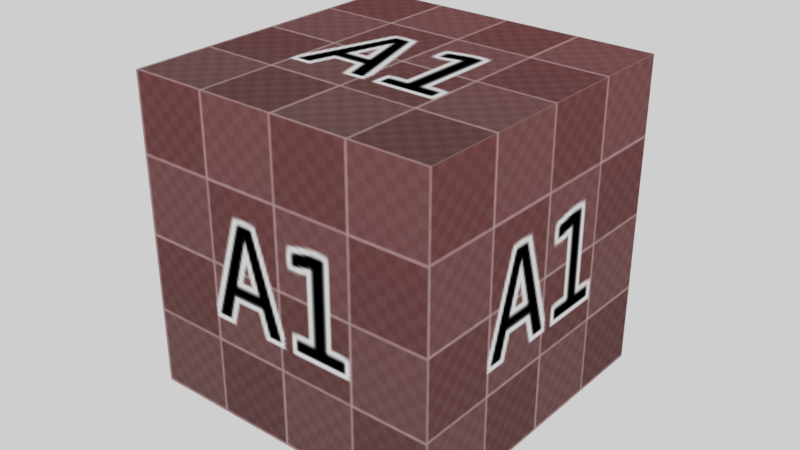 # Source: UVCube.blend  (saved by Blender 2.80.74; exported with 4.5.12 LTS)
import bpy
from mathutils import Matrix  # noqa: F401  (used for matrix-valued properties, if any)

bpy.ops.wm.read_factory_settings(use_empty=True)
scene = bpy.context.scene
scene.name = 'Scene'

# ---- collections
col_collection_1 = bpy.data.collections.new('Collection 1'); scene.collection.children.link(col_collection_1)

# ---- images (referenced by path relative to the original .blend; pixels are not part of the script)
import os
ASSET_DIR = os.environ.get("B2B_ASSET_DIR", "")  # directory of the original .blend (textures are referenced by path, not embedded)
HERE = os.path.dirname(os.path.abspath(__file__))  # packed textures are extracted next to this script under _unpacked/

def load_image(name, relpath, width, height, colorspace="sRGB"):
    """Load a texture the original file referenced (path relative to the .blend, or extracted next to this script)."""
    p = next((c for c in (os.path.join(HERE, relpath), os.path.join(ASSET_DIR, relpath)) if relpath and os.path.exists(c)), "")
    if p:
        img = bpy.data.images.load(p, check_existing=True)
        img.name = name
    else:  # same state as the original file: an image datablock whose file is absent (Cycles renders it pink)
        img = bpy.data.images.new(name, width, height)
        img.source = "FILE"
        img.filepath = "//" + (relpath or name)
    img.colorspace_settings.name = colorspace
    return img
img_colorgrid = load_image('ColorGrid', '_unpacked/ColorGrid.dec13669.png', 1024, 1024, 'sRGB')
img_checker_map_gravity = load_image('checker_map_gravity', '_unpacked/checker_map_gravity.b2b4895f.png', 1024, 1024, 'sRGB')

# ---- materials (node trees are filled in below, after node groups)
mat_checker_map_1024_rws = bpy.data.materials.new('checker_map_1024_RWS')
mat_checker_map_1024_rws.displacement_method = 'DISPLACEMENT'
mat_checker_map_1024_rws.alpha_threshold = 0.0
mat_checker_map_1024_rws.roughness = 0.5

# ---- material node trees
mat_checker_map_1024_rws.use_nodes = True; mat_checker_map_1024_rws.node_tree.nodes.clear()
_N = mat_checker_map_1024_rws.node_tree.nodes; _L = mat_checker_map_1024_rws.node_tree.links
n0 = _N.new('NodeFrame'); n0.name = 'Frame.001'; n0.location = (-930, 190)
n0.label = 'RWS'
n0.width = 1080
n1 = _N.new('NodeFrame'); n1.name = 'Frame.002'; n1.location = (-1390, 470)
n1.label = 'Blender'
n1.width = 980
n2 = _N.new('NodeFrame'); n2.name = 'Frame'; n2.location = (-390, 470)
n2.label = 'Blender Full Texture'
n2.width = 540
n3 = _N.new('ShaderNodeMapping'); n3.name = 'Mapping.001'; n3.location = (210, -170)
n3.hide = True
n3.inputs[3].default_value = (0.01, 0.01, 0.01)
n4 = _N.new('ShaderNodeTexImage'); n4.name = 'Image Texture.001'; n4.location = (470, -170)
n4.hide = True
n4.image = img_colorgrid
n5 = _N.new('ShaderNodeTexImage'); n5.name = 'Image Texture'; n5.location = (470, -70)
n5.hide = True
n5.image = img_checker_map_gravity
n6 = _N.new('ShaderNodeUVMap'); n6.name = 'UV Map.001'; n6.location = (30, -170)
n6.hide = True
n6.uv_map = 'UVMapRWS'
n7 = _N.new('ShaderNodeBsdfDiffuse'); n7.name = 'Diffuse BSDF'; n7.location = (730, -70)
n7.hide = True
n8 = _N.new('ShaderNodeBsdfDiffuse'); n8.name = 'Diffuse BSDF.001'; n8.location = (730, -170)
n8.hide = True
n9 = _N.new('ShaderNodeOutputMaterial'); n9.name = 'Material Output'; n9.location = (910, -30)
n9.label = 'CHekersRWS'
n10 = _N.new('ShaderNodeOutputMaterial'); n10.name = 'ColorGridRWS'; n10.location = (910, -130)
n10.label = 'ColorGridRWS'
n11 = _N.new('ShaderNodeUVMap'); n11.name = 'UV Map'; n11.location = (30, -70)
n11.hide = True
n11.uv_map = 'UVMapRWS'
n12 = _N.new('ShaderNodeMapping'); n12.name = 'Mapping'; n12.location = (210, -70)
n12.hide = True
n12.inputs[3].default_value = (0.01, 0.01, 0.01)
n13 = _N.new('ShaderNodeBsdfDiffuse'); n13.name = 'Diffuse BSDF.005'; n13.location = (630, -70)
n13.hide = True
n14 = _N.new('ShaderNodeBsdfDiffuse'); n14.name = 'Diffuse BSDF.004'; n14.location = (630, -170)
n14.hide = True
n15 = _N.new('ShaderNodeTexImage'); n15.name = 'checker.002'; n15.location = (470, -70)
n15.width = 140
n15.hide = True
n15.image = img_checker_map_gravity
n16 = _N.new('ShaderNodeUVMap'); n16.name = 'UV Map.004'; n16.location = (30, -70)
n16.hide = True
n16.uv_map = 'UVMap'
n17 = _N.new('ShaderNodeUVMap'); n17.name = 'UV Map.005'; n17.location = (30, -170)
n17.hide = True
n17.uv_map = 'UVMap'
n18 = _N.new('ShaderNodeTexImage'); n18.name = 'checker.003'; n18.location = (470, -170)
n18.width = 140
n18.hide = True
n18.image = img_colorgrid
n19 = _N.new('ShaderNodeMapping'); n19.name = 'Mapping.005'; n19.location = (210, -170)
n19.hide = True
n19.inputs[3].default_value = (0.125, 0.125, 0.125)
n20 = _N.new('ShaderNodeMapping'); n20.name = 'Mapping.004'; n20.location = (210, -70)
n20.hide = True
n20.inputs[3].default_value = (0.25, 0.25, 0.25)
n21 = _N.new('ShaderNodeOutputMaterial'); n21.name = 'CHekers.001'; n21.location = (810, -30)
n22 = _N.new('ShaderNodeOutputMaterial'); n22.name = 'Material Output.004'; n22.location = (810, -130)
n22.label = 'ColorGrid'
n23 = _N.new('ShaderNodeBsdfDiffuse'); n23.name = 'Diffuse BSDF.003'; n23.location = (190, -170)
n23.hide = True
n24 = _N.new('ShaderNodeBsdfDiffuse'); n24.name = 'Diffuse BSDF.002'; n24.location = (190, -70)
n24.hide = True
n25 = _N.new('ShaderNodeTexImage'); n25.name = 'checker'; n25.location = (30, -70)
n25.width = 140
n25.hide = True
n25.image = img_checker_map_gravity
n26 = _N.new('ShaderNodeTexImage'); n26.name = 'checker.001'; n26.location = (30, -170)
n26.width = 140
n26.hide = True
n26.image = img_colorgrid
n27 = _N.new('ShaderNodeOutputMaterial'); n27.name = 'CHekers'; n27.location = (370, -30)
n28 = _N.new('ShaderNodeOutputMaterial'); n28.name = 'Material Output.003'; n28.location = (370, -130)
n28.label = 'ColorGrid'
n3.parent = n0
n4.parent = n0
n5.parent = n0
n6.parent = n0
n7.parent = n0
n8.parent = n0
n9.parent = n0
n10.parent = n0
n11.parent = n0
n12.parent = n0
n13.parent = n1
n14.parent = n1
n15.parent = n1
n16.parent = n1
n17.parent = n1
n18.parent = n1
n19.parent = n1
n20.parent = n1
n21.parent = n1
n22.parent = n1
n23.parent = n2
n24.parent = n2
n25.parent = n2
n26.parent = n2
n27.parent = n2
n28.parent = n2
_L.new(n8.outputs[0], n10.inputs[0])
_L.new(n4.outputs[0], n8.inputs[0])
_L.new(n3.outputs[0], n4.inputs[0])
_L.new(n24.outputs[0], n27.inputs[0])
_L.new(n23.outputs[0], n28.inputs[0])
_L.new(n26.outputs[0], n23.inputs[0])
_L.new(n5.outputs[0], n7.inputs[0])
_L.new(n12.outputs[0], n5.inputs[0])
_L.new(n7.outputs[0], n9.inputs[0])
_L.new(n25.outputs[0], n24.inputs[0])
_L.new(n11.outputs[0], n12.inputs[0])
_L.new(n6.outputs[0], n3.inputs[0])
_L.new(n13.outputs[0], n21.inputs[0])
_L.new(n14.outputs[0], n22.inputs[0])
_L.new(n18.outputs[0], n14.inputs[0])
_L.new(n15.outputs[0], n13.inputs[0])
_L.new(n16.outputs[0], n20.inputs[0])
_L.new(n20.outputs[0], n15.inputs[0])
_L.new(n17.outputs[0], n19.inputs[0])
_L.new(n19.outputs[0], n18.inputs[0])
n22.is_active_output = True

# ---- world
world_world = bpy.data.worlds.new('World'); scene.world = world_world
world_world.use_nodes = True; world_world.node_tree.nodes.clear()
_N = world_world.node_tree.nodes; _L = world_world.node_tree.links
n0 = _N.new('ShaderNodeOutputWorld'); n0.name = 'World Output'; n0.location = (300, 300)
n1 = _N.new('ShaderNodeBackground'); n1.name = 'Background'; n1.location = (10, 300)
n1.inputs[0].default_value = (1.0, 1.0, 1.0, 1.0)
_L.new(n1.outputs[0], n0.inputs[0])
n0.is_active_output = True
world_world.color = (0.05088, 0.05088, 0.05088)
world_world.use_sun_shadow = False
world_world.sun_shadow_jitter_overblur = 0.0

# ---- meshes
me_uvcuberws = bpy.data.meshes.new('UVCubeRWS')
me_uvcuberws.from_pydata([(-0.05, -0.05, 0.0), (0.05, -0.05, 0.0), (-0.05, 0.05, 0.0), (0.05, 0.05, 0.0), (-0.05, -0.05, 0.1), (0.05, -0.05, 0.1), (-0.05, 0.05, 0.1), (0.05, 0.05, 0.1)], [], [(0, 2, 3, 1), (4, 5, 7, 6), (0, 1, 5, 4), (1, 3, 7, 5), (3, 2, 6, 7), (2, 0, 4, 6)])
me_uvcuberws.polygons.foreach_set('use_smooth', [True] * 6)
_k = set([(0, 1), (0, 2), (0, 4), (1, 3), (1, 5), (2, 3), (2, 6), (3, 7), (4, 5), (4, 6), (5, 7), (6, 7)])
me_uvcuberws.attributes.new('sharp_edge', 'BOOLEAN', 'EDGE').data.foreach_set('value', [ (min(e.vertices), max(e.vertices)) in _k for e in me_uvcuberws.edges])
_uv = me_uvcuberws.uv_layers.new(name='UVMapRWS')
_uv.uv.foreach_set('vector', [1.0, 0.0, 1.0, 100.0, -99.0, 100.0, -99.0, 0.0, 0.0, 0.0, 100.0, 0.0, 100.0, 100.0, 0.0, 100.0, 0.0, 0.0, 100.0, 0.0, 100.0, 100.0, 0.0, 100.0, 0.0, 0.0, 100.0, 0.0, 100.0, 100.0, 0.0, 100.0, 0.0, 0.0, 100.0, 0.0, 100.0, 100.0, 0.0, 100.0, 0.0, 0.0, 100.0, 0.0, 100.0, 100.0, 0.0, 100.0])
_uv = me_uvcuberws.uv_layers.new(name='UVMap')
_uv.uv.foreach_set('vector', [1.0, 0.0, 1.0, 1.0, 0.0, 1.0, 0.0, 0.0, -2.801e-06, 0.0, 1.0, 0.0, 1.0, 1.0, -2.801e-06, 1.0, -2.742e-06, 0.0, 1.0, 0.0, 1.0, 1.0, -2.742e-06, 1.0, -2.801e-06, 0.0, 1.0, 0.0, 1.0, 1.0, -2.801e-06, 1.0, -2.742e-06, 0.0, 1.0, 0.0, 1.0, 1.0, -2.742e-06, 1.0, -2.801e-06, 0.0, 1.0, 0.0, 1.0, 1.0, -2.801e-06, 1.0])
_uv.active_render = True
me_uvcuberws.materials.append(mat_checker_map_1024_rws)
me_uvcuberws.use_remesh_preserve_volume = False
me_uvcuberws.use_remesh_preserve_attributes = False
me_uvcuberws.use_mirror_vertex_groups = False
me_uvcuberws.update()
me_uvcuberws.normals_split_custom_set([tuple(v) for v in zip(*[iter([0.0, 0.0, -1.0, 0.0, 0.0, -1.0, 0.0, 0.0, -1.0, 0.0, 0.0, -1.0, 0.0, 0.0, 1.0, 0.0, 0.0, 1.0, 0.0, 0.0, 1.0, 0.0, 0.0, 1.0, 0.0, -1.0, 0.0, 0.0, -1.0, 0.0, 0.0, -1.0, 0.0, 0.0, -1.0, 0.0, 1.0, 0.0, 0.0, 1.0, 0.0, 0.0, 1.0, 0.0, 0.0, 1.0, 0.0, 0.0, 0.0, 1.0, 0.0, 0.0, 1.0, 0.0, 0.0, 1.0, 0.0, 0.0, 1.0, 0.0, -1.0, 0.0, 0.0, -1.0, 0.0, 0.0, -1.0, 0.0, 0.0, -1.0, 0.0, 0.0])] * 3)])

# ---- objects
ob_uvcuberws = bpy.data.objects.new('UVCubeRWS', me_uvcuberws)

# ---- transforms, parenting, visibility, modifiers, constraints
ob_uvcuberws.location = (0.0, 0.0, 0.0)
ob_uvcuberws.color = (0.8, 0.8, 0.8, 1.0)
ob_uvcuberws.lineart.crease_threshold = 0.0

# ---- collection membership
col_collection_1.objects.link(ob_uvcuberws)

# ---- scene / render settings (as saved in the file)
scene.frame_start = 1; scene.frame_end = 250; scene.frame_set(1)
scene.render.engine = 'CYCLES'
scene.render.image_settings.file_format = 'OPEN_EXR'
scene.render.image_settings.color_depth = '32'
scene.render.resolution_percentage = 50
scene.render.fps = 30
scene.render.dither_intensity = 0.0
scene.render.use_placeholder = True
scene.render.use_stamp_date = False
scene.render.use_stamp_frame = False
scene.render.use_stamp_lens = True
scene.render.simplify_subdivision = 2
scene.render.use_persistent_data = True
scene.cycles.use_denoising = False
scene.cycles.samples = 144
scene.cycles.sampling_pattern = 'TABULATED_SOBOL'
scene.cycles.light_sampling_threshold = 0.0
scene.cycles.use_adaptive_sampling = False
scene.cycles.use_light_tree = False
scene.cycles.caustics_reflective = False
scene.cycles.caustics_refractive = False
scene.cycles.max_bounces = 8
scene.cycles.diffuse_bounces = 1
scene.cycles.transmission_bounces = 8
scene.cycles.volume_bounces = 2
scene.cycles.debug_bvh_type = 'STATIC_BVH'
scene.view_settings.view_transform = 'Filmic'
bpy.context.view_layer.update()

# ---- added for rendering (the .blend has no active camera): camera
cam_auto = bpy.data.cameras.new('AutoCamera')
cam_auto.lens = 50.0
cam_auto.sensor_width = 36.0
cam_auto.clip_end = 1000.0
ob_auto_camera = bpy.data.objects.new('AutoCamera', cam_auto)
scene.collection.objects.link(ob_auto_camera)
ob_auto_camera.location = (0.185045, -0.222054, 0.198036)
ob_auto_camera.rotation_euler = (1.09748, -7.21219e-08, 0.694738)
scene.camera = ob_auto_camera
bpy.context.view_layer.update()
